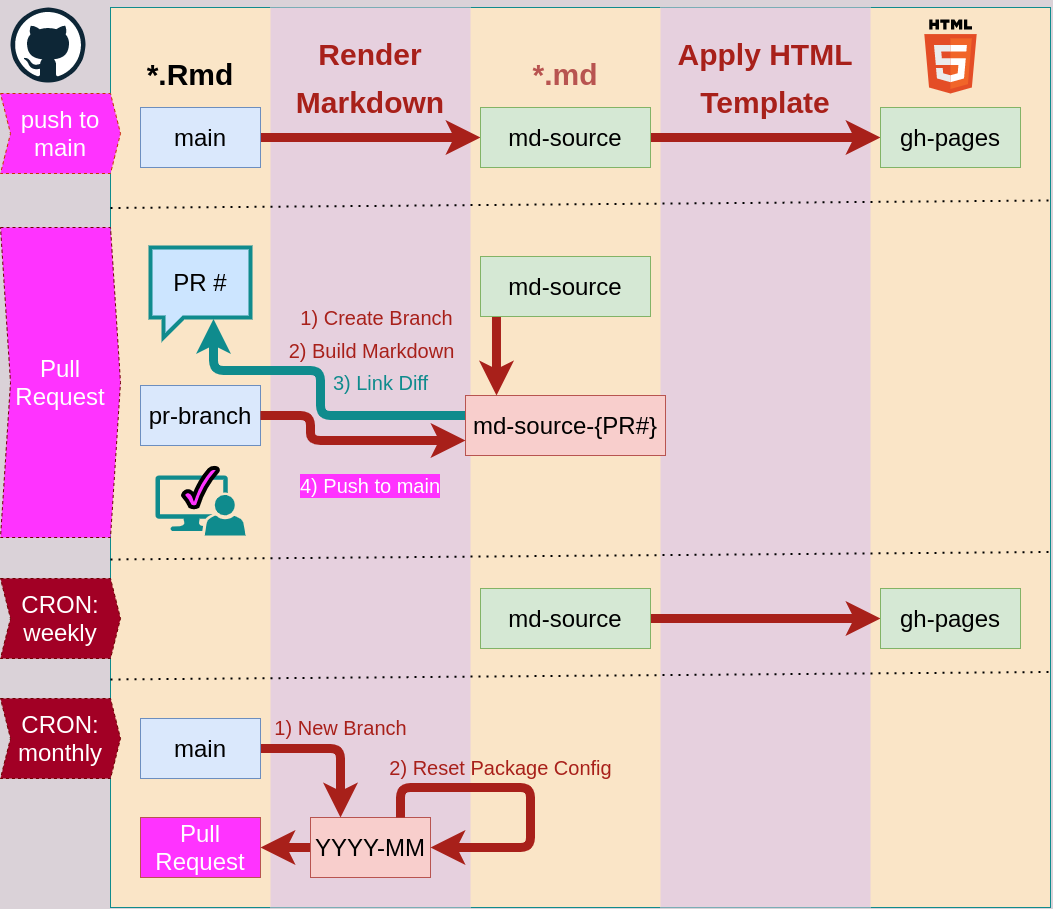

The diagram above was exported from draw.io. Its source (the exported page's mxGraphModel, read from the mxfile embedded in the PNG):
<mxGraphModel dx="1382" dy="825" grid="1" gridSize="10" guides="1" tooltips="1" connect="1" arrows="1" fold="1" page="1" pageScale="1" pageWidth="1100" pageHeight="850" background="#DAD2D8" math="0" shadow="0">
  <root>
    <mxCell id="0" />
    <mxCell id="1" parent="0" />
    <mxCell id="XdsNv7mEX6OKmhUWHoKS-9" value="" style="whiteSpace=wrap;html=1;strokeColor=#0F8B8D;fontColor=#143642;fillColor=#FAE5C7;glass=0;" vertex="1" parent="1">
      <mxGeometry x="140" y="7" width="940" height="900" as="geometry" />
    </mxCell>
    <mxCell id="XdsNv7mEX6OKmhUWHoKS-82" value="" style="rounded=0;whiteSpace=wrap;html=1;shadow=0;glass=0;labelBackgroundColor=none;sketch=0;strokeWidth=4;fillColor=#E6D0DE;gradientColor=none;fontSize=20;fontColor=#A8201A;strokeColor=none;" vertex="1" parent="1">
      <mxGeometry x="300" y="7" width="200" height="900" as="geometry" />
    </mxCell>
    <mxCell id="XdsNv7mEX6OKmhUWHoKS-83" value="&lt;h1&gt;&lt;font style=&quot;font-size: 30px ; line-height: 120%&quot;&gt;Render Markdown&lt;/font&gt;&lt;/h1&gt;" style="text;html=1;strokeColor=none;fillColor=none;spacing=0;spacingTop=-32;whiteSpace=wrap;overflow=hidden;rounded=0;shadow=0;glass=0;labelBackgroundColor=none;sketch=0;fontSize=20;fontColor=#A8201A;align=center;" vertex="1" parent="1">
      <mxGeometry x="305" y="27" width="190" height="110" as="geometry" />
    </mxCell>
    <mxCell id="XdsNv7mEX6OKmhUWHoKS-80" value="" style="rounded=0;whiteSpace=wrap;html=1;shadow=0;glass=0;labelBackgroundColor=none;sketch=0;strokeWidth=4;fillColor=#E6D0DE;gradientColor=none;fontSize=20;fontColor=#A8201A;strokeColor=none;" vertex="1" parent="1">
      <mxGeometry x="690" y="7" width="210" height="900" as="geometry" />
    </mxCell>
    <mxCell id="XdsNv7mEX6OKmhUWHoKS-12" value="" style="dashed=0;outlineConnect=0;html=1;align=center;labelPosition=center;verticalLabelPosition=bottom;verticalAlign=top;shape=mxgraph.weblogos.github;shadow=0;comic=0;fillColor=#FAE5C7;strokeColor=#0F8B8D;fontColor=#143642;" vertex="1" parent="1">
      <mxGeometry x="40" y="7" width="75" height="75" as="geometry" />
    </mxCell>
    <mxCell id="XdsNv7mEX6OKmhUWHoKS-13" value="" style="dashed=0;outlineConnect=0;html=1;align=center;labelPosition=center;verticalLabelPosition=bottom;verticalAlign=top;shape=mxgraph.weblogos.html5;shadow=0;comic=0;fillColor=#FAE5C7;strokeColor=#0F8B8D;fontColor=#143642;" vertex="1" parent="1">
      <mxGeometry x="953.8000000000001" y="19" width="52.400000000000006" height="74" as="geometry" />
    </mxCell>
    <mxCell id="XdsNv7mEX6OKmhUWHoKS-17" value="" style="edgeStyle=orthogonalEdgeStyle;orthogonalLoop=1;jettySize=auto;html=1;entryX=0;entryY=0.5;entryDx=0;entryDy=0;endSize=6;startSize=6;strokeWidth=9;labelBackgroundColor=none;fillColor=#6a00ff;fontSize=20;strokeColor=#A8201A;fontColor=#A8201A;" edge="1" parent="1" source="XdsNv7mEX6OKmhUWHoKS-14" target="XdsNv7mEX6OKmhUWHoKS-15">
      <mxGeometry x="-0.0909" y="20" relative="1" as="geometry">
        <mxPoint as="offset" />
      </mxGeometry>
    </mxCell>
    <mxCell id="XdsNv7mEX6OKmhUWHoKS-14" value="&lt;font style=&quot;font-size: 24px&quot;&gt;main&lt;/font&gt;" style="whiteSpace=wrap;html=1;shadow=0;comic=0;strokeColor=#6c8ebf;fillColor=#dae8fc;" vertex="1" parent="1">
      <mxGeometry x="170" y="107" width="120" height="60" as="geometry" />
    </mxCell>
    <mxCell id="XdsNv7mEX6OKmhUWHoKS-18" style="orthogonalLoop=1;jettySize=auto;html=1;strokeWidth=9;edgeStyle=orthogonalEdgeStyle;shadow=0;labelBackgroundColor=#DAD2D8;strokeColor=#A8201A;fontColor=#143642;" edge="1" parent="1" source="XdsNv7mEX6OKmhUWHoKS-15" target="XdsNv7mEX6OKmhUWHoKS-16">
      <mxGeometry relative="1" as="geometry">
        <mxPoint x="715" y="137" as="targetPoint" />
      </mxGeometry>
    </mxCell>
    <mxCell id="XdsNv7mEX6OKmhUWHoKS-15" value="&lt;font style=&quot;font-size: 24px&quot;&gt;md-source&lt;/font&gt;" style="whiteSpace=wrap;html=1;shadow=0;comic=0;fillColor=#d5e8d4;strokeColor=#82b366;" vertex="1" parent="1">
      <mxGeometry x="510" y="107" width="170" height="60" as="geometry" />
    </mxCell>
    <mxCell id="XdsNv7mEX6OKmhUWHoKS-16" value="&lt;font style=&quot;font-size: 24px&quot;&gt;gh-pages&lt;/font&gt;" style="whiteSpace=wrap;html=1;shadow=0;comic=0;fillColor=#d5e8d4;strokeColor=#82b366;" vertex="1" parent="1">
      <mxGeometry x="910" y="107" width="140" height="60" as="geometry" />
    </mxCell>
    <mxCell id="XdsNv7mEX6OKmhUWHoKS-28" style="edgeStyle=orthogonalEdgeStyle;orthogonalLoop=1;jettySize=auto;html=1;shadow=0;strokeWidth=9;labelBackgroundColor=#DAD2D8;fontColor=#143642;strokeColor=#A8201A;" edge="1" parent="1" source="XdsNv7mEX6OKmhUWHoKS-26" target="XdsNv7mEX6OKmhUWHoKS-27">
      <mxGeometry relative="1" as="geometry">
        <mxPoint x="715" y="618" as="targetPoint" />
      </mxGeometry>
    </mxCell>
    <mxCell id="XdsNv7mEX6OKmhUWHoKS-26" value="&lt;font style=&quot;font-size: 24px&quot;&gt;md-source&lt;/font&gt;" style="whiteSpace=wrap;html=1;shadow=0;comic=0;fillColor=#d5e8d4;strokeColor=#82b366;" vertex="1" parent="1">
      <mxGeometry x="510" y="588" width="170" height="60" as="geometry" />
    </mxCell>
    <mxCell id="XdsNv7mEX6OKmhUWHoKS-27" value="&lt;font style=&quot;font-size: 24px&quot;&gt;gh-pages&lt;/font&gt;" style="whiteSpace=wrap;html=1;shadow=0;comic=0;fillColor=#d5e8d4;strokeColor=#82b366;" vertex="1" parent="1">
      <mxGeometry x="910" y="588" width="140" height="60" as="geometry" />
    </mxCell>
    <mxCell id="XdsNv7mEX6OKmhUWHoKS-103" value="3) Link Diff" style="edgeStyle=orthogonalEdgeStyle;rounded=1;orthogonalLoop=1;jettySize=auto;html=1;shadow=0;labelBackgroundColor=none;strokeWidth=9;fillColor=#FAE5C7;fontSize=20;entryX=0.63;entryY=0.794;entryDx=0;entryDy=0;entryPerimeter=0;strokeColor=#0F8B8D;exitX=0;exitY=0.25;exitDx=0;exitDy=0;fontColor=#0F8B8D;" edge="1" parent="1" target="XdsNv7mEX6OKmhUWHoKS-45">
      <mxGeometry x="0.0198" y="-60" relative="1" as="geometry">
        <mxPoint x="495" y="415" as="sourcePoint" />
        <mxPoint x="244" y="312.99" as="targetPoint" />
        <Array as="points">
          <mxPoint x="350" y="415" />
          <mxPoint x="350" y="370" />
          <mxPoint x="243" y="370" />
        </Array>
        <mxPoint as="offset" />
      </mxGeometry>
    </mxCell>
    <mxCell id="XdsNv7mEX6OKmhUWHoKS-36" value="&lt;font style=&quot;font-size: 24px&quot;&gt;md-source-{PR#}&lt;/font&gt;" style="whiteSpace=wrap;html=1;shadow=0;comic=0;fillColor=#f8cecc;strokeColor=#b85450;" vertex="1" parent="1">
      <mxGeometry x="495" y="395" width="200" height="60" as="geometry" />
    </mxCell>
    <mxCell id="XdsNv7mEX6OKmhUWHoKS-41" value="&lt;font style=&quot;font-size: 24px&quot;&gt;push to main&lt;/font&gt;" style="shape=step;perimeter=stepPerimeter;whiteSpace=wrap;html=1;fixedSize=1;shadow=0;dashed=1;comic=0;size=10;strokeColor=#C73500;fontColor=#ffffff;fillColor=#FF33FF;" vertex="1" parent="1">
      <mxGeometry x="30" y="93" width="120" height="80" as="geometry" />
    </mxCell>
    <mxCell id="XdsNv7mEX6OKmhUWHoKS-42" value="&lt;span style=&quot;font-size: 24px&quot;&gt;CRON:&lt;br&gt;weekly&lt;br&gt;&lt;/span&gt;" style="shape=step;perimeter=stepPerimeter;whiteSpace=wrap;html=1;fixedSize=1;shadow=0;dashed=1;comic=0;size=10;fillColor=#a20025;strokeColor=#6F0000;fontColor=#ffffff;" vertex="1" parent="1">
      <mxGeometry x="30" y="578" width="120" height="80" as="geometry" />
    </mxCell>
    <mxCell id="XdsNv7mEX6OKmhUWHoKS-43" value="&lt;span style=&quot;font-size: 24px&quot;&gt;Pull Request&lt;br&gt;&lt;/span&gt;" style="shape=step;perimeter=stepPerimeter;whiteSpace=wrap;html=1;fixedSize=1;shadow=0;dashed=1;comic=0;size=10;strokeColor=#6F0000;fontColor=#ffffff;fillColor=#FF33FF;" vertex="1" parent="1">
      <mxGeometry x="30" y="227" width="120" height="310" as="geometry" />
    </mxCell>
    <mxCell id="XdsNv7mEX6OKmhUWHoKS-44" value="&lt;span style=&quot;font-size: 24px&quot;&gt;pr-branch&lt;/span&gt;" style="whiteSpace=wrap;html=1;shadow=0;comic=0;fillColor=#dae8fc;strokeColor=#6c8ebf;" vertex="1" parent="1">
      <mxGeometry x="170" y="385" width="120" height="60" as="geometry" />
    </mxCell>
    <mxCell id="XdsNv7mEX6OKmhUWHoKS-45" value="PR #" style="shape=callout;whiteSpace=wrap;html=1;perimeter=calloutPerimeter;shadow=0;comic=0;fontSize=24;fillColor=#cce5ff;strokeWidth=4;size=20;position=0.13;base=20;position2=0.13;strokeColor=#0F8B8D;" vertex="1" parent="1">
      <mxGeometry x="180" y="247" width="100" height="90" as="geometry" />
    </mxCell>
    <mxCell id="XdsNv7mEX6OKmhUWHoKS-46" value="" style="edgeStyle=orthogonalEdgeStyle;orthogonalLoop=1;jettySize=auto;html=1;endSize=6;startSize=6;strokeWidth=9;labelBackgroundColor=none;fillColor=#a20025;fontSize=20;exitX=1;exitY=0.5;exitDx=0;exitDy=0;entryX=0;entryY=0.75;entryDx=0;entryDy=0;fontColor=#3700CC;strokeColor=#A8201A;" edge="1" parent="1" source="XdsNv7mEX6OKmhUWHoKS-44" target="XdsNv7mEX6OKmhUWHoKS-36">
      <mxGeometry x="0.7241" y="110" relative="1" as="geometry">
        <mxPoint x="230" y="375" as="sourcePoint" />
        <mxPoint x="510" y="334.5" as="targetPoint" />
        <mxPoint as="offset" />
        <Array as="points">
          <mxPoint x="340" y="415" />
          <mxPoint x="340" y="440" />
        </Array>
      </mxGeometry>
    </mxCell>
    <mxCell id="XdsNv7mEX6OKmhUWHoKS-48" value="&lt;font&gt;2) Build Markdown&lt;/font&gt;" style="edgeLabel;html=1;align=center;verticalAlign=middle;resizable=0;points=[];fontSize=20;labelBackgroundColor=none;fontColor=#A8201A;" vertex="1" connectable="0" parent="XdsNv7mEX6OKmhUWHoKS-46">
      <mxGeometry x="-0.3687" relative="1" as="geometry">
        <mxPoint x="60" y="-89" as="offset" />
      </mxGeometry>
    </mxCell>
    <mxCell id="XdsNv7mEX6OKmhUWHoKS-52" style="edgeStyle=orthogonalEdgeStyle;rounded=1;orthogonalLoop=1;jettySize=auto;html=1;exitX=0.5;exitY=1;exitDx=0;exitDy=0;labelBackgroundColor=none;strokeColor=#A8201A;strokeWidth=9;fillColor=#FAE5C7;fontSize=20;fontColor=#A8201A;" edge="1" parent="1" source="XdsNv7mEX6OKmhUWHoKS-36" target="XdsNv7mEX6OKmhUWHoKS-36">
      <mxGeometry relative="1" as="geometry" />
    </mxCell>
    <mxCell id="XdsNv7mEX6OKmhUWHoKS-81" value="&lt;h1&gt;&lt;font style=&quot;font-size: 30px ; line-height: 120%&quot;&gt;Apply HTML Template&lt;/font&gt;&lt;/h1&gt;" style="text;html=1;strokeColor=none;fillColor=none;spacing=0;spacingTop=-32;whiteSpace=wrap;overflow=hidden;rounded=0;shadow=0;glass=0;labelBackgroundColor=none;sketch=0;fontSize=20;fontColor=#A8201A;align=center;" vertex="1" parent="1">
      <mxGeometry x="700" y="27" width="190" height="100" as="geometry" />
    </mxCell>
    <mxCell id="XdsNv7mEX6OKmhUWHoKS-84" value="" style="endArrow=none;dashed=1;html=1;dashPattern=1 3;strokeWidth=2;shadow=0;labelBackgroundColor=none;fillColor=#FAE5C7;fontSize=20;fontColor=#A8201A;entryX=1;entryY=0.25;entryDx=0;entryDy=0;" edge="1" parent="1">
      <mxGeometry width="50" height="50" relative="1" as="geometry">
        <mxPoint x="140" y="559" as="sourcePoint" />
        <mxPoint x="1080" y="551.5" as="targetPoint" />
      </mxGeometry>
    </mxCell>
    <mxCell id="XdsNv7mEX6OKmhUWHoKS-85" value="" style="endArrow=none;dashed=1;html=1;dashPattern=1 3;strokeWidth=2;shadow=0;labelBackgroundColor=none;fillColor=#FAE5C7;fontSize=20;fontColor=#A8201A;entryX=1;entryY=0.25;entryDx=0;entryDy=0;" edge="1" parent="1">
      <mxGeometry width="50" height="50" relative="1" as="geometry">
        <mxPoint x="140" y="207.5" as="sourcePoint" />
        <mxPoint x="1080" y="200" as="targetPoint" />
      </mxGeometry>
    </mxCell>
    <mxCell id="XdsNv7mEX6OKmhUWHoKS-87" value="&lt;h1&gt;&lt;span style=&quot;font-size: 30px&quot;&gt;&lt;font color=&quot;#000000&quot;&gt;*.Rmd&lt;/font&gt;&lt;/span&gt;&lt;/h1&gt;" style="text;html=1;strokeColor=none;fillColor=none;spacing=0;spacingTop=-32;whiteSpace=wrap;overflow=hidden;rounded=0;shadow=0;glass=0;labelBackgroundColor=none;sketch=0;fontSize=20;fontColor=#A8201A;align=center;" vertex="1" parent="1">
      <mxGeometry x="140" y="47" width="160" height="60" as="geometry" />
    </mxCell>
    <mxCell id="XdsNv7mEX6OKmhUWHoKS-88" value="&lt;h1&gt;&lt;span style=&quot;font-size: 30px&quot;&gt;&lt;font&gt;*.md&lt;/font&gt;&lt;/span&gt;&lt;/h1&gt;" style="text;html=1;strokeColor=none;fillColor=none;spacing=0;spacingTop=-32;whiteSpace=wrap;overflow=hidden;rounded=0;shadow=0;glass=0;labelBackgroundColor=none;sketch=0;fontSize=20;align=center;fontColor=#B85450;" vertex="1" parent="1">
      <mxGeometry x="515" y="47" width="160" height="60" as="geometry" />
    </mxCell>
    <mxCell id="XdsNv7mEX6OKmhUWHoKS-102" value="1) Create Branch" style="edgeStyle=orthogonalEdgeStyle;rounded=1;orthogonalLoop=1;jettySize=auto;html=1;shadow=0;labelBackgroundColor=none;strokeColor=#A8201A;strokeWidth=9;fillColor=#FAE5C7;fontSize=20;fontColor=#A8201A;exitX=0.094;exitY=0.978;exitDx=0;exitDy=0;exitPerimeter=0;" edge="1" parent="1" source="XdsNv7mEX6OKmhUWHoKS-97">
      <mxGeometry x="-0.0667" y="-125" relative="1" as="geometry">
        <mxPoint x="526" y="317" as="sourcePoint" />
        <mxPoint x="526.0000000000001" y="395" as="targetPoint" />
        <Array as="points" />
        <mxPoint x="5" y="-35" as="offset" />
      </mxGeometry>
    </mxCell>
    <mxCell id="XdsNv7mEX6OKmhUWHoKS-97" value="&lt;font style=&quot;font-size: 24px&quot;&gt;md-source&lt;/font&gt;" style="whiteSpace=wrap;html=1;shadow=0;comic=0;fillColor=#d5e8d4;strokeColor=#82b366;" vertex="1" parent="1">
      <mxGeometry x="510" y="256" width="170" height="60" as="geometry" />
    </mxCell>
    <mxCell id="XdsNv7mEX6OKmhUWHoKS-107" value="" style="pointerEvents=1;shadow=0;dashed=0;html=1;strokeColor=none;labelPosition=center;verticalLabelPosition=bottom;verticalAlign=top;align=center;shape=mxgraph.mscae.system_center.admin_console;rounded=0;glass=0;labelBackgroundColor=#FFF2CC;sketch=0;fontSize=20;fontColor=#A8201A;fillColor=#0F8B8D;" vertex="1" parent="1">
      <mxGeometry x="185" y="475" width="90" height="60" as="geometry" />
    </mxCell>
    <mxCell id="XdsNv7mEX6OKmhUWHoKS-109" value="" style="verticalLabelPosition=bottom;verticalAlign=top;html=1;shape=mxgraph.basic.tick;rounded=0;shadow=0;glass=0;labelBackgroundColor=#FFF2CC;sketch=0;strokeColor=#000000;strokeWidth=4;fillColor=#FF33FF;gradientColor=none;fontSize=20;fontColor=#A8201A;" vertex="1" parent="1">
      <mxGeometry x="212.5" y="467" width="35" height="40" as="geometry" />
    </mxCell>
    <mxCell id="XdsNv7mEX6OKmhUWHoKS-111" value="4) Push to main" style="text;html=1;strokeColor=none;fillColor=none;align=center;verticalAlign=middle;whiteSpace=wrap;rounded=0;shadow=0;glass=0;labelBackgroundColor=#FF33FF;sketch=0;fontSize=20;fontColor=#FFFFFF;" vertex="1" parent="1">
      <mxGeometry x="315" y="475" width="170" height="20" as="geometry" />
    </mxCell>
    <mxCell id="XdsNv7mEX6OKmhUWHoKS-115" value="&lt;span style=&quot;font-size: 24px&quot;&gt;CRON:&lt;br&gt;monthly&lt;br&gt;&lt;/span&gt;" style="shape=step;perimeter=stepPerimeter;whiteSpace=wrap;html=1;fixedSize=1;shadow=0;dashed=1;comic=0;size=10;fillColor=#a20025;strokeColor=#6F0000;fontColor=#ffffff;" vertex="1" parent="1">
      <mxGeometry x="30" y="698" width="120" height="80" as="geometry" />
    </mxCell>
    <mxCell id="XdsNv7mEX6OKmhUWHoKS-116" value="" style="endArrow=none;dashed=1;html=1;dashPattern=1 3;strokeWidth=2;shadow=0;labelBackgroundColor=none;fillColor=#FAE5C7;fontSize=20;fontColor=#A8201A;entryX=1;entryY=0.25;entryDx=0;entryDy=0;" edge="1" parent="1">
      <mxGeometry width="50" height="50" relative="1" as="geometry">
        <mxPoint x="140" y="679" as="sourcePoint" />
        <mxPoint x="1080" y="671.5" as="targetPoint" />
      </mxGeometry>
    </mxCell>
    <mxCell id="XdsNv7mEX6OKmhUWHoKS-119" value="&lt;font color=&quot;#a8201a&quot;&gt;1) New Branch&lt;/font&gt;" style="edgeStyle=orthogonalEdgeStyle;rounded=1;orthogonalLoop=1;jettySize=auto;html=1;shadow=0;labelBackgroundColor=none;strokeWidth=9;fillColor=#FAE5C7;fontSize=20;fontColor=#FF33FF;strokeColor=#A8201A;entryX=0.25;entryY=0;entryDx=0;entryDy=0;" edge="1" parent="1" source="XdsNv7mEX6OKmhUWHoKS-117" target="XdsNv7mEX6OKmhUWHoKS-118">
      <mxGeometry x="0.0738" y="21" relative="1" as="geometry">
        <mxPoint x="-21" y="-21" as="offset" />
      </mxGeometry>
    </mxCell>
    <mxCell id="XdsNv7mEX6OKmhUWHoKS-117" value="&lt;font style=&quot;font-size: 24px&quot;&gt;main&lt;/font&gt;" style="whiteSpace=wrap;html=1;shadow=0;comic=0;strokeColor=#6c8ebf;fillColor=#dae8fc;" vertex="1" parent="1">
      <mxGeometry x="170" y="718" width="120" height="60" as="geometry" />
    </mxCell>
    <mxCell id="XdsNv7mEX6OKmhUWHoKS-124" value="" style="edgeStyle=orthogonalEdgeStyle;rounded=1;orthogonalLoop=1;jettySize=auto;html=1;shadow=0;labelBackgroundColor=none;strokeColor=#A8201A;strokeWidth=9;fillColor=#FAE5C7;fontSize=20;fontColor=#FFFFFF;" edge="1" parent="1" source="XdsNv7mEX6OKmhUWHoKS-118" target="XdsNv7mEX6OKmhUWHoKS-123">
      <mxGeometry relative="1" as="geometry" />
    </mxCell>
    <mxCell id="XdsNv7mEX6OKmhUWHoKS-118" value="&lt;span style=&quot;font-size: 24px&quot;&gt;YYYY-MM&lt;/span&gt;" style="whiteSpace=wrap;html=1;shadow=0;comic=0;strokeColor=#b85450;fillColor=#f8cecc;" vertex="1" parent="1">
      <mxGeometry x="340" y="817" width="120" height="60" as="geometry" />
    </mxCell>
    <mxCell id="XdsNv7mEX6OKmhUWHoKS-122" value="&lt;font color=&quot;#a8201a&quot;&gt;2) Reset Package Config&lt;/font&gt;" style="edgeStyle=orthogonalEdgeStyle;rounded=1;orthogonalLoop=1;jettySize=auto;html=1;shadow=0;labelBackgroundColor=none;strokeColor=#A8201A;strokeWidth=9;fillColor=#FAE5C7;fontSize=20;fontColor=#FFFFFF;exitX=0.75;exitY=0;exitDx=0;exitDy=0;" edge="1" parent="1" source="XdsNv7mEX6OKmhUWHoKS-118" target="XdsNv7mEX6OKmhUWHoKS-118">
      <mxGeometry x="-0.1875" y="20" relative="1" as="geometry">
        <Array as="points">
          <mxPoint x="430" y="787" />
          <mxPoint x="560" y="787" />
          <mxPoint x="560" y="847" />
        </Array>
        <mxPoint as="offset" />
      </mxGeometry>
    </mxCell>
    <mxCell id="XdsNv7mEX6OKmhUWHoKS-123" value="&lt;span style=&quot;font-size: 24px&quot;&gt;&lt;font color=&quot;#ffffff&quot;&gt;Pull Request&lt;/font&gt;&lt;/span&gt;" style="whiteSpace=wrap;html=1;shadow=0;comic=0;strokeColor=#b85450;fillColor=#FF33FF;" vertex="1" parent="1">
      <mxGeometry x="170" y="817" width="120" height="60" as="geometry" />
    </mxCell>
  </root>
</mxGraphModel>